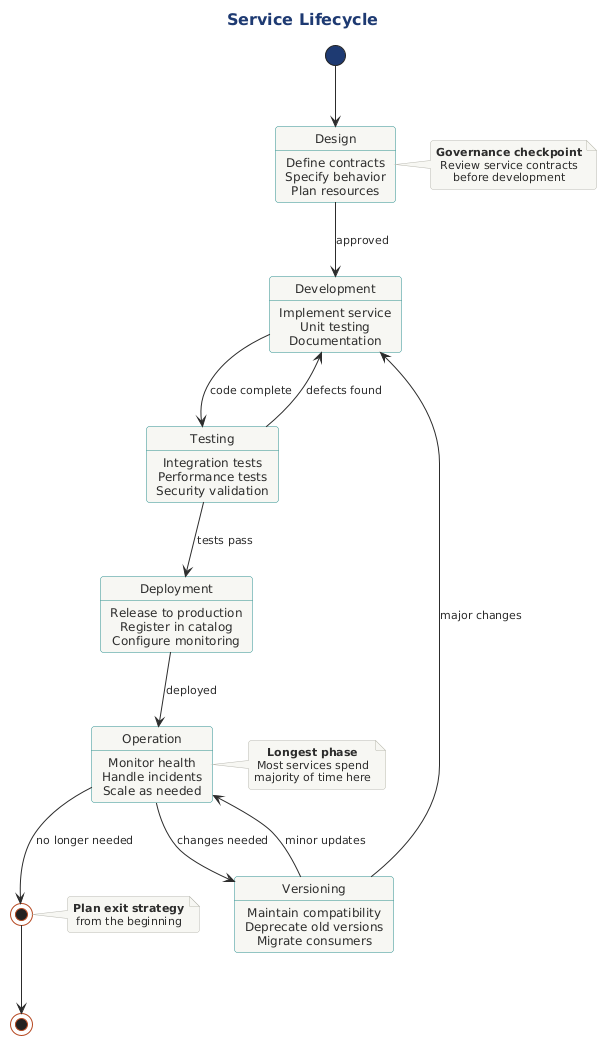

The diagram above was rendered by PlantUML. Its source (embedded in the PNG):
@startuml service-lifecycle
!include ../../../../../../tooling/styles/plantuml/behavioral/statemachine-diagram-style.iuml

!define ACTIVE #4A90A4
!define TRANSITION #E8A838
!define LIGHTBG #F8F9FA


title Service Lifecycle

[*] --> Design

state "Design" as Design <<active>> : Define contracts\nSpecify behavior\nPlan resources

Design --> Development : approved

state "Development" as Development <<active>> : Implement service\nUnit testing\nDocumentation

Development --> Testing : code complete

state "Testing" as Testing <<transition>> : Integration tests\nPerformance tests\nSecurity validation

Testing --> Development : defects found
Testing --> Deployment : tests pass

state "Deployment" as Deployment <<transition>> : Release to production\nRegister in catalog\nConfigure monitoring

Deployment --> Operation : deployed

state "Operation" as Operation <<active>> : Monitor health\nHandle incidents\nScale as needed

Operation --> Versioning : changes needed

state "Versioning" as Versioning <<transition>> : Maintain compatibility\nDeprecate old versions\nMigrate consumers

Versioning --> Development : major changes
Versioning --> Operation : minor updates

Operation --> Retirement : no longer needed

state "Retirement" as Retirement <<end>> : Notify consumers\nMigrate dependencies\nDecommission

Retirement --> [*]

note right of Design
  **Governance checkpoint**
  Review service contracts
  before development
end note

note right of Operation
  **Longest phase**
  Most services spend
  majority of time here
end note

note right of Retirement
  **Plan exit strategy**
  from the beginning
end note

@enduml